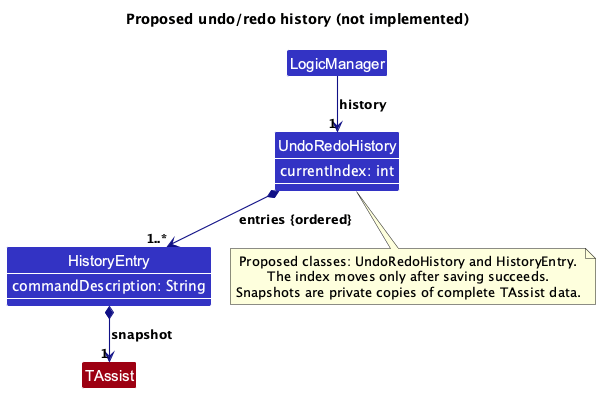

The diagram above was rendered by PlantUML. Its source (embedded in the PNG):
@startuml
!pragma layout smetana
!include style.puml
skinparam arrowThickness 1.1
skinparam arrowColor LOGIC_COLOR_T4
skinparam classBackgroundColor LOGIC_COLOR
skinparam ClassAttributeFontColor white
title Proposed undo/redo history (not implemented)

class LogicManager
class UndoRedoHistory {
    currentIndex: int
}
class HistoryEntry {
    commandDescription: String
}
class TAssist MODEL_COLOR

show UndoRedoHistory members
show HistoryEntry members
LogicManager --> "1" UndoRedoHistory : history
UndoRedoHistory *--> "1..*" HistoryEntry : entries {ordered}
HistoryEntry *--> "1" TAssist : snapshot

note bottom of UndoRedoHistory
  Proposed classes: UndoRedoHistory and HistoryEntry.
  The index moves only after saving succeeds.
  Snapshots are private copies of complete TAssist data.
end note
@enduml